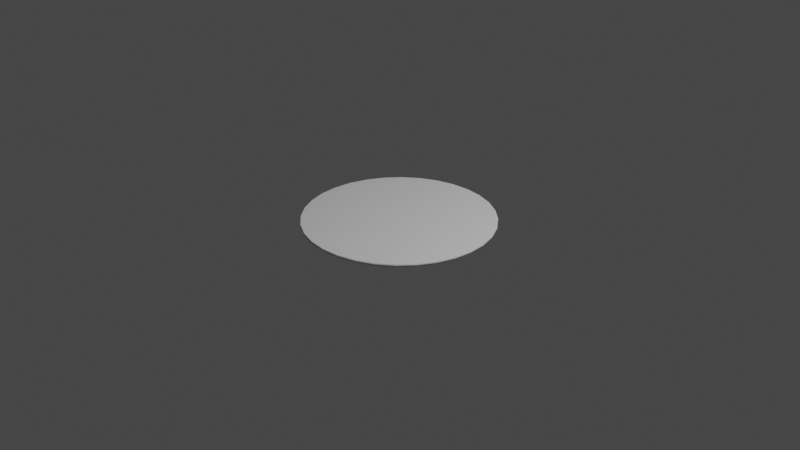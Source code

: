 # Source: CircularSurface.blend  (saved by Blender 2.82.7; exported with 4.5.12 LTS)
import bpy
from mathutils import Matrix  # noqa: F401  (used for matrix-valued properties, if any)

bpy.ops.wm.read_factory_settings(use_empty=True)
scene = bpy.context.scene
scene.name = 'Scene'

# ---- collections
col_collection = bpy.data.collections.new('Collection'); scene.collection.children.link(col_collection)

# ---- world
world_world = bpy.data.worlds.new('World'); scene.world = world_world
world_world.use_nodes = True; world_world.node_tree.nodes.clear()
_N = world_world.node_tree.nodes; _L = world_world.node_tree.links
n0 = _N.new('ShaderNodeOutputWorld'); n0.name = 'World Output'; n0.location = (300, 300)
n1 = _N.new('ShaderNodeBackground'); n1.name = 'Background'; n1.location = (10, 300)
n1.inputs[0].default_value = (0.05088, 0.05088, 0.05088, 1.0)
_L.new(n1.outputs[0], n0.inputs[0])
n0.is_active_output = True
world_world.color = (0.05088, 0.05088, 0.05088)
world_world.use_sun_shadow = False
world_world.sun_shadow_jitter_overblur = 0.0

# ---- cameras
cam_camera = bpy.data.cameras.new('Camera')
cam_camera.clip_end = 100.0
cam_camera.ortho_scale = 7.314

# ---- lights
light_light = bpy.data.lights.new('Light', 'POINT')
light_light.transmission_factor = 0.0
light_light.energy = 1000.0
light_light.shadow_soft_size = 0.1
light_light.shadow_maximum_resolution = 0.006
light_light.use_absolute_resolution = True

# ---- meshes
me_cylinder = bpy.data.meshes.new('Cylinder')
me_cylinder.from_pydata([(0.0, 1.0, -0.015), (0.0, 1.0, 0.015), (0.1951, 0.9808, -0.015), (0.1951, 0.9808, 0.015), (0.3827, 0.9239, -0.015), (0.3827, 0.9239, 0.015), (0.5556, 0.8315, -0.015), (0.5556, 0.8315, 0.015), (0.7071, 0.7071, -0.015), (0.7071, 0.7071, 0.015), (0.8315, 0.5556, -0.015), (0.8315, 0.5556, 0.015), (0.9239, 0.3827, -0.015), (0.9239, 0.3827, 0.015), (0.9808, 0.1951, -0.015), (0.9808, 0.1951, 0.015), (1.0, 7.55e-08, -0.015), (1.0, 7.55e-08, 0.015), (0.9808, -0.1951, -0.015), (0.9808, -0.1951, 0.015), (0.9239, -0.3827, -0.015), (0.9239, -0.3827, 0.015), (0.8315, -0.5556, -0.015), (0.8315, -0.5556, 0.015), (0.7071, -0.7071, -0.015), (0.7071, -0.7071, 0.015), (0.5556, -0.8315, -0.015), (0.5556, -0.8315, 0.015), (0.3827, -0.9239, -0.015), (0.3827, -0.9239, 0.015), (0.1951, -0.9808, -0.015), (0.1951, -0.9808, 0.015), (-3.258e-07, -1.0, -0.015), (-3.258e-07, -1.0, 0.015), (-0.1951, -0.9808, -0.015), (-0.1951, -0.9808, 0.015), (-0.3827, -0.9239, -0.015), (-0.3827, -0.9239, 0.015), (-0.5556, -0.8315, -0.015), (-0.5556, -0.8315, 0.015), (-0.7071, -0.7071, -0.015), (-0.7071, -0.7071, 0.015), (-0.8315, -0.5556, -0.015), (-0.8315, -0.5556, 0.015), (-0.9239, -0.3827, -0.015), (-0.9239, -0.3827, 0.015), (-0.9808, -0.1951, -0.015), (-0.9808, -0.1951, 0.015), (-1.0, 9.656e-07, -0.015), (-1.0, 9.656e-07, 0.015), (-0.9808, 0.1951, -0.015), (-0.9808, 0.1951, 0.015), (-0.9239, 0.3827, -0.015), (-0.9239, 0.3827, 0.015), (-0.8315, 0.5556, -0.015), (-0.8315, 0.5556, 0.015), (-0.7071, 0.7071, -0.015), (-0.7071, 0.7071, 0.015), (-0.5556, 0.8315, -0.015), (-0.5556, 0.8315, 0.015), (-0.3827, 0.9239, -0.015), (-0.3827, 0.9239, 0.015), (-0.1951, 0.9808, -0.015), (-0.1951, 0.9808, 0.015)], [], [(0, 1, 3, 2), (2, 3, 5, 4), (4, 5, 7, 6), (6, 7, 9, 8), (8, 9, 11, 10), (10, 11, 13, 12), (12, 13, 15, 14), (14, 15, 17, 16), (16, 17, 19, 18), (18, 19, 21, 20), (20, 21, 23, 22), (22, 23, 25, 24), (24, 25, 27, 26), (26, 27, 29, 28), (28, 29, 31, 30), (30, 31, 33, 32), (32, 33, 35, 34), (34, 35, 37, 36), (36, 37, 39, 38), (38, 39, 41, 40), (40, 41, 43, 42), (42, 43, 45, 44), (44, 45, 47, 46), (46, 47, 49, 48), (48, 49, 51, 50), (50, 51, 53, 52), (52, 53, 55, 54), (54, 55, 57, 56), (56, 57, 59, 58), (58, 59, 61, 60), (3, 1, 63, 61, 59, 57, 55, 53, 51, 49, 47, 45, 43, 41, 39, 37, 35, 33, 31, 29, 27, 25, 23, 21, 19, 17, 15, 13, 11, 9, 7, 5), (60, 61, 63, 62), (62, 63, 1, 0), (0, 2, 4, 6, 8, 10, 12, 14, 16, 18, 20, 22, 24, 26, 28, 30, 32, 34, 36, 38, 40, 42, 44, 46, 48, 50, 52, 54, 56, 58, 60, 62)])
me_cylinder.polygons.foreach_set('use_smooth', [1, 1, 1, 1, 1, 1, 1, 1, 1, 1, 1, 1, 1, 1, 1, 1, 1, 1, 1, 1, 1, 1, 1, 1, 1, 1, 1, 1, 1, 1, 0, 1, 1, 0])
_uv = me_cylinder.uv_layers.new(name='UVMap')
_uv.uv.foreach_set('vector', [1.0, 0.5, 1.0, 1.0, 0.9688, 1.0, 0.9688, 0.5, 0.9688, 0.5, 0.9688, 1.0, 0.9375, 1.0, 0.9375, 0.5, 0.9375, 0.5, 0.9375, 1.0, 0.9062, 1.0, 0.9062, 0.5, 0.9062, 0.5, 0.9062, 1.0, 0.875, 1.0, 0.875, 0.5, 0.875, 0.5, 0.875, 1.0, 0.8438, 1.0, 0.8438, 0.5, 0.8438, 0.5, 0.8438, 1.0, 0.8125, 1.0, 0.8125, 0.5, 0.8125, 0.5, 0.8125, 1.0, 0.7812, 1.0, 0.7812, 0.5, 0.7812, 0.5, 0.7812, 1.0, 0.75, 1.0, 0.75, 0.5, 0.75, 0.5, 0.75, 1.0, 0.7188, 1.0, 0.7188, 0.5, 0.7188, 0.5, 0.7188, 1.0, 0.6875, 1.0, 0.6875, 0.5, 0.6875, 0.5, 0.6875, 1.0, 0.6562, 1.0, 0.6562, 0.5, 0.6562, 0.5, 0.6562, 1.0, 0.625, 1.0, 0.625, 0.5, 0.625, 0.5, 0.625, 1.0, 0.5938, 1.0, 0.5938, 0.5, 0.5938, 0.5, 0.5938, 1.0, 0.5625, 1.0, 0.5625, 0.5, 0.5625, 0.5, 0.5625, 1.0, 0.5312, 1.0, 0.5312, 0.5, 0.5312, 0.5, 0.5312, 1.0, 0.5, 1.0, 0.5, 0.5, 0.5, 0.5, 0.5, 1.0, 0.4688, 1.0, 0.4688, 0.5, 0.4688, 0.5, 0.4688, 1.0, 0.4375, 1.0, 0.4375, 0.5, 0.4375, 0.5, 0.4375, 1.0, 0.4062, 1.0, 0.4062, 0.5, 0.4062, 0.5, 0.4062, 1.0, 0.375, 1.0, 0.375, 0.5, 0.375, 0.5, 0.375, 1.0, 0.3438, 1.0, 0.3438, 0.5, 0.3438, 0.5, 0.3438, 1.0, 0.3125, 1.0, 0.3125, 0.5, 0.3125, 0.5, 0.3125, 1.0, 0.2812, 1.0, 0.2812, 0.5, 0.2812, 0.5, 0.2812, 1.0, 0.25, 1.0, 0.25, 0.5, 0.25, 0.5, 0.25, 1.0, 0.2188, 1.0, 0.2188, 0.5, 0.2188, 0.5, 0.2188, 1.0, 0.1875, 1.0, 0.1875, 0.5, 0.1875, 0.5, 0.1875, 1.0, 0.1562, 1.0, 0.1562, 0.5, 0.1562, 0.5, 0.1562, 1.0, 0.125, 1.0, 0.125, 0.5, 0.125, 0.5, 0.125, 1.0, 0.09375, 1.0, 0.09375, 0.5, 0.09375, 0.5, 0.09375, 1.0, 0.0625, 1.0, 0.0625, 0.5, 0.2968, 0.4854, 0.25, 0.49, 0.2032, 0.4854, 0.1582, 0.4717, 0.1167, 0.4496, 0.08029, 0.4197, 0.05045, 0.3833, 0.02827, 0.3418, 0.01461, 0.2968, 0.01, 0.25, 0.01461, 0.2032, 0.02827, 0.1582, 0.05045, 0.1167, 0.08029, 0.08029, 0.1167, 0.05045, 0.1582, 0.02827, 0.2032, 0.01461, 0.25, 0.01, 0.2968, 0.01461, 0.3418, 0.02827, 0.3833, 0.05045, 0.4197, 0.08029, 0.4496, 0.1167, 0.4717, 0.1582, 0.4854, 0.2032, 0.49, 0.25, 0.4854, 0.2968, 0.4717, 0.3418, 0.4496, 0.3833, 0.4197, 0.4197, 0.3833, 0.4496, 0.3418, 0.4717, 0.0625, 0.5, 0.0625, 1.0, 0.03125, 1.0, 0.03125, 0.5, 0.03125, 0.5, 0.03125, 1.0, 0.0, 1.0, 0.0, 0.5, 0.75, 0.49, 0.7968, 0.4854, 0.8418, 0.4717, 0.8833, 0.4496, 0.9197, 0.4197, 0.9496, 0.3833, 0.9717, 0.3418, 0.9854, 0.2968, 0.99, 0.25, 0.9854, 0.2032, 0.9717, 0.1582, 0.9496, 0.1167, 0.9197, 0.08029, 0.8833, 0.05045, 0.8418, 0.02827, 0.7968, 0.01461, 0.75, 0.01, 0.7032, 0.01461, 0.6582, 0.02827, 0.6167, 0.05045, 0.5803, 0.08029, 0.5504, 0.1167, 0.5283, 0.1582, 0.5146, 0.2032, 0.51, 0.25, 0.5146, 0.2968, 0.5283, 0.3418, 0.5504, 0.3833, 0.5803, 0.4197, 0.6167, 0.4496, 0.6582, 0.4717, 0.7032, 0.4854])
me_cylinder.use_remesh_fix_poles = True
me_cylinder.use_remesh_preserve_attributes = False
me_cylinder.use_mirror_vertex_groups = False
me_cylinder.update()

# ---- objects
ob_light = bpy.data.objects.new('Light', light_light)
ob_camera = bpy.data.objects.new('Camera', cam_camera)
ob_cylinder = bpy.data.objects.new('Cylinder', me_cylinder)

# ---- transforms, parenting, visibility, modifiers, constraints
ob_light.location = (4.076, 1.005, 5.904)
ob_light.rotation_euler = (0.6503, 0.05522, 1.866)
ob_light.lock_rotations_4d = False
ob_light.empty_display_type = 'ARROWS'
ob_light.color = (0.0, 0.0, 0.0, 0.0)
ob_light.lineart.crease_threshold = 0.0
ob_camera.location = (7.359, -6.926, 4.958)
ob_camera.rotation_euler = (1.109, 0.0, 0.8149)
ob_camera.lock_rotations_4d = False
ob_camera.empty_display_type = 'ARROWS'
ob_camera.color = (0.0, 0.0, 0.0, 0.0)
ob_camera.display_type = 'WIRE'
ob_camera.lineart.crease_threshold = 0.0
ob_cylinder.location = (0.0, 0.0, 0.0)
ob_cylinder.lineart.crease_threshold = 0.0

# ---- collection membership
col_collection.objects.link(ob_light)
col_collection.objects.link(ob_camera)
col_collection.objects.link(ob_cylinder)

# ---- scene / render settings (as saved in the file)
scene.camera = ob_camera
scene.frame_start = 1; scene.frame_end = 250; scene.frame_set(1)
scene.render.engine = 'BLENDER_EEVEE_NEXT'
scene.cycles.use_denoising = False
scene.cycles.samples = 128
scene.cycles.sampling_pattern = 'TABULATED_SOBOL'
scene.cycles.use_adaptive_sampling = False
scene.cycles.use_light_tree = False
scene.view_settings.view_transform = 'Filmic'
bpy.context.view_layer.update()
